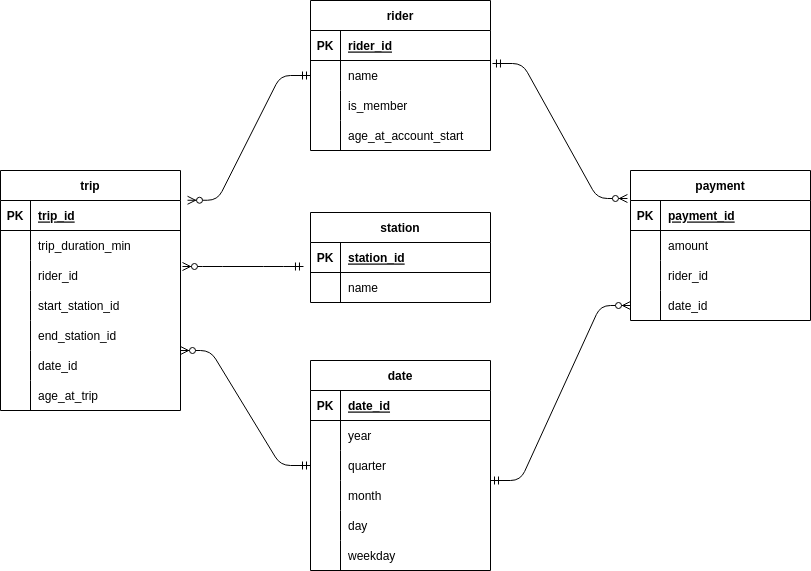

The diagram above was exported from draw.io. Its source (the exported page's mxGraphModel, read from the mxfile embedded in the PNG):
<mxGraphModel dx="1096" dy="787" grid="1" gridSize="10" guides="1" tooltips="1" connect="1" arrows="1" fold="1" page="1" pageScale="1" pageWidth="2339" pageHeight="3300" background="#FFFFFF" math="0" shadow="0">
  <root>
    <mxCell id="0" />
    <mxCell id="1" parent="0" />
    <mxCell id="17" value="trip" style="shape=table;startSize=30;container=1;collapsible=1;childLayout=tableLayout;fixedRows=1;rowLines=0;fontStyle=1;align=center;resizeLast=1;" parent="1" vertex="1">
      <mxGeometry x="130" y="530" width="180" height="240" as="geometry" />
    </mxCell>
    <mxCell id="18" value="" style="shape=tableRow;horizontal=0;startSize=0;swimlaneHead=0;swimlaneBody=0;fillColor=none;collapsible=0;dropTarget=0;points=[[0,0.5],[1,0.5]];portConstraint=eastwest;top=0;left=0;right=0;bottom=1;" parent="17" vertex="1">
      <mxGeometry y="30" width="180" height="30" as="geometry" />
    </mxCell>
    <mxCell id="19" value="PK" style="shape=partialRectangle;connectable=0;fillColor=none;top=0;left=0;bottom=0;right=0;fontStyle=1;overflow=hidden;" parent="18" vertex="1">
      <mxGeometry width="30" height="30" as="geometry">
        <mxRectangle width="30" height="30" as="alternateBounds" />
      </mxGeometry>
    </mxCell>
    <mxCell id="20" value="trip_id" style="shape=partialRectangle;connectable=0;fillColor=none;top=0;left=0;bottom=0;right=0;align=left;spacingLeft=6;fontStyle=5;overflow=hidden;" parent="18" vertex="1">
      <mxGeometry x="30" width="150" height="30" as="geometry">
        <mxRectangle width="150" height="30" as="alternateBounds" />
      </mxGeometry>
    </mxCell>
    <mxCell id="21" value="" style="shape=tableRow;horizontal=0;startSize=0;swimlaneHead=0;swimlaneBody=0;fillColor=none;collapsible=0;dropTarget=0;points=[[0,0.5],[1,0.5]];portConstraint=eastwest;top=0;left=0;right=0;bottom=0;" parent="17" vertex="1">
      <mxGeometry y="60" width="180" height="30" as="geometry" />
    </mxCell>
    <mxCell id="22" value="" style="shape=partialRectangle;connectable=0;fillColor=none;top=0;left=0;bottom=0;right=0;editable=1;overflow=hidden;" parent="21" vertex="1">
      <mxGeometry width="30" height="30" as="geometry">
        <mxRectangle width="30" height="30" as="alternateBounds" />
      </mxGeometry>
    </mxCell>
    <mxCell id="23" value="trip_duration_min" style="shape=partialRectangle;connectable=0;fillColor=none;top=0;left=0;bottom=0;right=0;align=left;spacingLeft=6;overflow=hidden;" parent="21" vertex="1">
      <mxGeometry x="30" width="150" height="30" as="geometry">
        <mxRectangle width="150" height="30" as="alternateBounds" />
      </mxGeometry>
    </mxCell>
    <mxCell id="24" value="" style="shape=tableRow;horizontal=0;startSize=0;swimlaneHead=0;swimlaneBody=0;fillColor=none;collapsible=0;dropTarget=0;points=[[0,0.5],[1,0.5]];portConstraint=eastwest;top=0;left=0;right=0;bottom=0;" parent="17" vertex="1">
      <mxGeometry y="90" width="180" height="30" as="geometry" />
    </mxCell>
    <mxCell id="25" value="" style="shape=partialRectangle;connectable=0;fillColor=none;top=0;left=0;bottom=0;right=0;editable=1;overflow=hidden;" parent="24" vertex="1">
      <mxGeometry width="30" height="30" as="geometry">
        <mxRectangle width="30" height="30" as="alternateBounds" />
      </mxGeometry>
    </mxCell>
    <mxCell id="26" value="rider_id" style="shape=partialRectangle;connectable=0;fillColor=none;top=0;left=0;bottom=0;right=0;align=left;spacingLeft=6;overflow=hidden;" parent="24" vertex="1">
      <mxGeometry x="30" width="150" height="30" as="geometry">
        <mxRectangle width="150" height="30" as="alternateBounds" />
      </mxGeometry>
    </mxCell>
    <mxCell id="27" value="" style="shape=tableRow;horizontal=0;startSize=0;swimlaneHead=0;swimlaneBody=0;fillColor=none;collapsible=0;dropTarget=0;points=[[0,0.5],[1,0.5]];portConstraint=eastwest;top=0;left=0;right=0;bottom=0;" parent="17" vertex="1">
      <mxGeometry y="120" width="180" height="30" as="geometry" />
    </mxCell>
    <mxCell id="28" value="" style="shape=partialRectangle;connectable=0;fillColor=none;top=0;left=0;bottom=0;right=0;editable=1;overflow=hidden;" parent="27" vertex="1">
      <mxGeometry width="30" height="30" as="geometry">
        <mxRectangle width="30" height="30" as="alternateBounds" />
      </mxGeometry>
    </mxCell>
    <mxCell id="29" value="start_station_id" style="shape=partialRectangle;connectable=0;fillColor=none;top=0;left=0;bottom=0;right=0;align=left;spacingLeft=6;overflow=hidden;" parent="27" vertex="1">
      <mxGeometry x="30" width="150" height="30" as="geometry">
        <mxRectangle width="150" height="30" as="alternateBounds" />
      </mxGeometry>
    </mxCell>
    <mxCell id="82" value="" style="shape=tableRow;horizontal=0;startSize=0;swimlaneHead=0;swimlaneBody=0;fillColor=none;collapsible=0;dropTarget=0;points=[[0,0.5],[1,0.5]];portConstraint=eastwest;top=0;left=0;right=0;bottom=0;" parent="17" vertex="1">
      <mxGeometry y="150" width="180" height="30" as="geometry" />
    </mxCell>
    <mxCell id="83" value="" style="shape=partialRectangle;connectable=0;fillColor=none;top=0;left=0;bottom=0;right=0;editable=1;overflow=hidden;" parent="82" vertex="1">
      <mxGeometry width="30" height="30" as="geometry">
        <mxRectangle width="30" height="30" as="alternateBounds" />
      </mxGeometry>
    </mxCell>
    <mxCell id="84" value="end_station_id" style="shape=partialRectangle;connectable=0;fillColor=none;top=0;left=0;bottom=0;right=0;align=left;spacingLeft=6;overflow=hidden;" parent="82" vertex="1">
      <mxGeometry x="30" width="150" height="30" as="geometry">
        <mxRectangle width="150" height="30" as="alternateBounds" />
      </mxGeometry>
    </mxCell>
    <mxCell id="85" value="" style="shape=tableRow;horizontal=0;startSize=0;swimlaneHead=0;swimlaneBody=0;fillColor=none;collapsible=0;dropTarget=0;points=[[0,0.5],[1,0.5]];portConstraint=eastwest;top=0;left=0;right=0;bottom=0;" parent="17" vertex="1">
      <mxGeometry y="180" width="180" height="30" as="geometry" />
    </mxCell>
    <mxCell id="86" value="" style="shape=partialRectangle;connectable=0;fillColor=none;top=0;left=0;bottom=0;right=0;editable=1;overflow=hidden;" parent="85" vertex="1">
      <mxGeometry width="30" height="30" as="geometry">
        <mxRectangle width="30" height="30" as="alternateBounds" />
      </mxGeometry>
    </mxCell>
    <mxCell id="87" value="date_id" style="shape=partialRectangle;connectable=0;fillColor=none;top=0;left=0;bottom=0;right=0;align=left;spacingLeft=6;overflow=hidden;" parent="85" vertex="1">
      <mxGeometry x="30" width="150" height="30" as="geometry">
        <mxRectangle width="150" height="30" as="alternateBounds" />
      </mxGeometry>
    </mxCell>
    <mxCell id="108" value="" style="shape=tableRow;horizontal=0;startSize=0;swimlaneHead=0;swimlaneBody=0;fillColor=none;collapsible=0;dropTarget=0;points=[[0,0.5],[1,0.5]];portConstraint=eastwest;top=0;left=0;right=0;bottom=0;" parent="17" vertex="1">
      <mxGeometry y="210" width="180" height="30" as="geometry" />
    </mxCell>
    <mxCell id="109" value="" style="shape=partialRectangle;connectable=0;fillColor=none;top=0;left=0;bottom=0;right=0;editable=1;overflow=hidden;" parent="108" vertex="1">
      <mxGeometry width="30" height="30" as="geometry">
        <mxRectangle width="30" height="30" as="alternateBounds" />
      </mxGeometry>
    </mxCell>
    <mxCell id="110" value="age_at_trip" style="shape=partialRectangle;connectable=0;fillColor=none;top=0;left=0;bottom=0;right=0;align=left;spacingLeft=6;overflow=hidden;" parent="108" vertex="1">
      <mxGeometry x="30" width="150" height="30" as="geometry">
        <mxRectangle width="150" height="30" as="alternateBounds" />
      </mxGeometry>
    </mxCell>
    <mxCell id="30" value="rider" style="shape=table;startSize=30;container=1;collapsible=1;childLayout=tableLayout;fixedRows=1;rowLines=0;fontStyle=1;align=center;resizeLast=1;" parent="1" vertex="1">
      <mxGeometry x="440" y="360" width="180" height="150" as="geometry" />
    </mxCell>
    <mxCell id="31" value="" style="shape=tableRow;horizontal=0;startSize=0;swimlaneHead=0;swimlaneBody=0;fillColor=none;collapsible=0;dropTarget=0;points=[[0,0.5],[1,0.5]];portConstraint=eastwest;top=0;left=0;right=0;bottom=1;" parent="30" vertex="1">
      <mxGeometry y="30" width="180" height="30" as="geometry" />
    </mxCell>
    <mxCell id="32" value="PK" style="shape=partialRectangle;connectable=0;fillColor=none;top=0;left=0;bottom=0;right=0;fontStyle=1;overflow=hidden;" parent="31" vertex="1">
      <mxGeometry width="30" height="30" as="geometry">
        <mxRectangle width="30" height="30" as="alternateBounds" />
      </mxGeometry>
    </mxCell>
    <mxCell id="33" value="rider_id" style="shape=partialRectangle;connectable=0;fillColor=none;top=0;left=0;bottom=0;right=0;align=left;spacingLeft=6;fontStyle=5;overflow=hidden;" parent="31" vertex="1">
      <mxGeometry x="30" width="150" height="30" as="geometry">
        <mxRectangle width="150" height="30" as="alternateBounds" />
      </mxGeometry>
    </mxCell>
    <mxCell id="34" value="" style="shape=tableRow;horizontal=0;startSize=0;swimlaneHead=0;swimlaneBody=0;fillColor=none;collapsible=0;dropTarget=0;points=[[0,0.5],[1,0.5]];portConstraint=eastwest;top=0;left=0;right=0;bottom=0;" parent="30" vertex="1">
      <mxGeometry y="60" width="180" height="30" as="geometry" />
    </mxCell>
    <mxCell id="35" value="" style="shape=partialRectangle;connectable=0;fillColor=none;top=0;left=0;bottom=0;right=0;editable=1;overflow=hidden;" parent="34" vertex="1">
      <mxGeometry width="30" height="30" as="geometry">
        <mxRectangle width="30" height="30" as="alternateBounds" />
      </mxGeometry>
    </mxCell>
    <mxCell id="36" value="name" style="shape=partialRectangle;connectable=0;fillColor=none;top=0;left=0;bottom=0;right=0;align=left;spacingLeft=6;overflow=hidden;" parent="34" vertex="1">
      <mxGeometry x="30" width="150" height="30" as="geometry">
        <mxRectangle width="150" height="30" as="alternateBounds" />
      </mxGeometry>
    </mxCell>
    <mxCell id="37" value="" style="shape=tableRow;horizontal=0;startSize=0;swimlaneHead=0;swimlaneBody=0;fillColor=none;collapsible=0;dropTarget=0;points=[[0,0.5],[1,0.5]];portConstraint=eastwest;top=0;left=0;right=0;bottom=0;" parent="30" vertex="1">
      <mxGeometry y="90" width="180" height="30" as="geometry" />
    </mxCell>
    <mxCell id="38" value="" style="shape=partialRectangle;connectable=0;fillColor=none;top=0;left=0;bottom=0;right=0;editable=1;overflow=hidden;" parent="37" vertex="1">
      <mxGeometry width="30" height="30" as="geometry">
        <mxRectangle width="30" height="30" as="alternateBounds" />
      </mxGeometry>
    </mxCell>
    <mxCell id="39" value="is_member" style="shape=partialRectangle;connectable=0;fillColor=none;top=0;left=0;bottom=0;right=0;align=left;spacingLeft=6;overflow=hidden;" parent="37" vertex="1">
      <mxGeometry x="30" width="150" height="30" as="geometry">
        <mxRectangle width="150" height="30" as="alternateBounds" />
      </mxGeometry>
    </mxCell>
    <mxCell id="102" value="" style="shape=tableRow;horizontal=0;startSize=0;swimlaneHead=0;swimlaneBody=0;fillColor=none;collapsible=0;dropTarget=0;points=[[0,0.5],[1,0.5]];portConstraint=eastwest;top=0;left=0;right=0;bottom=0;" parent="30" vertex="1">
      <mxGeometry y="120" width="180" height="30" as="geometry" />
    </mxCell>
    <mxCell id="103" value="" style="shape=partialRectangle;connectable=0;fillColor=none;top=0;left=0;bottom=0;right=0;editable=1;overflow=hidden;" parent="102" vertex="1">
      <mxGeometry width="30" height="30" as="geometry">
        <mxRectangle width="30" height="30" as="alternateBounds" />
      </mxGeometry>
    </mxCell>
    <mxCell id="104" value="age_at_account_start" style="shape=partialRectangle;connectable=0;fillColor=none;top=0;left=0;bottom=0;right=0;align=left;spacingLeft=6;overflow=hidden;" parent="102" vertex="1">
      <mxGeometry x="30" width="150" height="30" as="geometry">
        <mxRectangle width="150" height="30" as="alternateBounds" />
      </mxGeometry>
    </mxCell>
    <mxCell id="43" value="station" style="shape=table;startSize=30;container=1;collapsible=1;childLayout=tableLayout;fixedRows=1;rowLines=0;fontStyle=1;align=center;resizeLast=1;" parent="1" vertex="1">
      <mxGeometry x="440" y="572" width="180" height="90" as="geometry" />
    </mxCell>
    <mxCell id="44" value="" style="shape=tableRow;horizontal=0;startSize=0;swimlaneHead=0;swimlaneBody=0;fillColor=none;collapsible=0;dropTarget=0;points=[[0,0.5],[1,0.5]];portConstraint=eastwest;top=0;left=0;right=0;bottom=1;" parent="43" vertex="1">
      <mxGeometry y="30" width="180" height="30" as="geometry" />
    </mxCell>
    <mxCell id="45" value="PK" style="shape=partialRectangle;connectable=0;fillColor=none;top=0;left=0;bottom=0;right=0;fontStyle=1;overflow=hidden;" parent="44" vertex="1">
      <mxGeometry width="30" height="30" as="geometry">
        <mxRectangle width="30" height="30" as="alternateBounds" />
      </mxGeometry>
    </mxCell>
    <mxCell id="46" value="station_id" style="shape=partialRectangle;connectable=0;fillColor=none;top=0;left=0;bottom=0;right=0;align=left;spacingLeft=6;fontStyle=5;overflow=hidden;" parent="44" vertex="1">
      <mxGeometry x="30" width="150" height="30" as="geometry">
        <mxRectangle width="150" height="30" as="alternateBounds" />
      </mxGeometry>
    </mxCell>
    <mxCell id="47" value="" style="shape=tableRow;horizontal=0;startSize=0;swimlaneHead=0;swimlaneBody=0;fillColor=none;collapsible=0;dropTarget=0;points=[[0,0.5],[1,0.5]];portConstraint=eastwest;top=0;left=0;right=0;bottom=0;" parent="43" vertex="1">
      <mxGeometry y="60" width="180" height="30" as="geometry" />
    </mxCell>
    <mxCell id="48" value="" style="shape=partialRectangle;connectable=0;fillColor=none;top=0;left=0;bottom=0;right=0;editable=1;overflow=hidden;" parent="47" vertex="1">
      <mxGeometry width="30" height="30" as="geometry">
        <mxRectangle width="30" height="30" as="alternateBounds" />
      </mxGeometry>
    </mxCell>
    <mxCell id="49" value="name" style="shape=partialRectangle;connectable=0;fillColor=none;top=0;left=0;bottom=0;right=0;align=left;spacingLeft=6;overflow=hidden;" parent="47" vertex="1">
      <mxGeometry x="30" width="150" height="30" as="geometry">
        <mxRectangle width="150" height="30" as="alternateBounds" />
      </mxGeometry>
    </mxCell>
    <mxCell id="56" value="payment" style="shape=table;startSize=30;container=1;collapsible=1;childLayout=tableLayout;fixedRows=1;rowLines=0;fontStyle=1;align=center;resizeLast=1;" parent="1" vertex="1">
      <mxGeometry x="760" y="530" width="180" height="150" as="geometry" />
    </mxCell>
    <mxCell id="57" value="" style="shape=tableRow;horizontal=0;startSize=0;swimlaneHead=0;swimlaneBody=0;fillColor=none;collapsible=0;dropTarget=0;points=[[0,0.5],[1,0.5]];portConstraint=eastwest;top=0;left=0;right=0;bottom=1;" parent="56" vertex="1">
      <mxGeometry y="30" width="180" height="30" as="geometry" />
    </mxCell>
    <mxCell id="58" value="PK" style="shape=partialRectangle;connectable=0;fillColor=none;top=0;left=0;bottom=0;right=0;fontStyle=1;overflow=hidden;" parent="57" vertex="1">
      <mxGeometry width="30" height="30" as="geometry">
        <mxRectangle width="30" height="30" as="alternateBounds" />
      </mxGeometry>
    </mxCell>
    <mxCell id="59" value="payment_id" style="shape=partialRectangle;connectable=0;fillColor=none;top=0;left=0;bottom=0;right=0;align=left;spacingLeft=6;fontStyle=5;overflow=hidden;" parent="57" vertex="1">
      <mxGeometry x="30" width="150" height="30" as="geometry">
        <mxRectangle width="150" height="30" as="alternateBounds" />
      </mxGeometry>
    </mxCell>
    <mxCell id="60" value="" style="shape=tableRow;horizontal=0;startSize=0;swimlaneHead=0;swimlaneBody=0;fillColor=none;collapsible=0;dropTarget=0;points=[[0,0.5],[1,0.5]];portConstraint=eastwest;top=0;left=0;right=0;bottom=0;" parent="56" vertex="1">
      <mxGeometry y="60" width="180" height="30" as="geometry" />
    </mxCell>
    <mxCell id="61" value="" style="shape=partialRectangle;connectable=0;fillColor=none;top=0;left=0;bottom=0;right=0;editable=1;overflow=hidden;" parent="60" vertex="1">
      <mxGeometry width="30" height="30" as="geometry">
        <mxRectangle width="30" height="30" as="alternateBounds" />
      </mxGeometry>
    </mxCell>
    <mxCell id="62" value="amount" style="shape=partialRectangle;connectable=0;fillColor=none;top=0;left=0;bottom=0;right=0;align=left;spacingLeft=6;overflow=hidden;" parent="60" vertex="1">
      <mxGeometry x="30" width="150" height="30" as="geometry">
        <mxRectangle width="150" height="30" as="alternateBounds" />
      </mxGeometry>
    </mxCell>
    <mxCell id="63" value="" style="shape=tableRow;horizontal=0;startSize=0;swimlaneHead=0;swimlaneBody=0;fillColor=none;collapsible=0;dropTarget=0;points=[[0,0.5],[1,0.5]];portConstraint=eastwest;top=0;left=0;right=0;bottom=0;" parent="56" vertex="1">
      <mxGeometry y="90" width="180" height="30" as="geometry" />
    </mxCell>
    <mxCell id="64" value="" style="shape=partialRectangle;connectable=0;fillColor=none;top=0;left=0;bottom=0;right=0;editable=1;overflow=hidden;" parent="63" vertex="1">
      <mxGeometry width="30" height="30" as="geometry">
        <mxRectangle width="30" height="30" as="alternateBounds" />
      </mxGeometry>
    </mxCell>
    <mxCell id="65" value="rider_id" style="shape=partialRectangle;connectable=0;fillColor=none;top=0;left=0;bottom=0;right=0;align=left;spacingLeft=6;overflow=hidden;" parent="63" vertex="1">
      <mxGeometry x="30" width="150" height="30" as="geometry">
        <mxRectangle width="150" height="30" as="alternateBounds" />
      </mxGeometry>
    </mxCell>
    <mxCell id="66" value="" style="shape=tableRow;horizontal=0;startSize=0;swimlaneHead=0;swimlaneBody=0;fillColor=none;collapsible=0;dropTarget=0;points=[[0,0.5],[1,0.5]];portConstraint=eastwest;top=0;left=0;right=0;bottom=0;" parent="56" vertex="1">
      <mxGeometry y="120" width="180" height="30" as="geometry" />
    </mxCell>
    <mxCell id="67" value="" style="shape=partialRectangle;connectable=0;fillColor=none;top=0;left=0;bottom=0;right=0;editable=1;overflow=hidden;" parent="66" vertex="1">
      <mxGeometry width="30" height="30" as="geometry">
        <mxRectangle width="30" height="30" as="alternateBounds" />
      </mxGeometry>
    </mxCell>
    <mxCell id="68" value="date_id" style="shape=partialRectangle;connectable=0;fillColor=none;top=0;left=0;bottom=0;right=0;align=left;spacingLeft=6;overflow=hidden;" parent="66" vertex="1">
      <mxGeometry x="30" width="150" height="30" as="geometry">
        <mxRectangle width="150" height="30" as="alternateBounds" />
      </mxGeometry>
    </mxCell>
    <mxCell id="69" value="date" style="shape=table;startSize=30;container=1;collapsible=1;childLayout=tableLayout;fixedRows=1;rowLines=0;fontStyle=1;align=center;resizeLast=1;" parent="1" vertex="1">
      <mxGeometry x="440" y="720" width="180" height="210" as="geometry" />
    </mxCell>
    <mxCell id="70" value="" style="shape=tableRow;horizontal=0;startSize=0;swimlaneHead=0;swimlaneBody=0;fillColor=none;collapsible=0;dropTarget=0;points=[[0,0.5],[1,0.5]];portConstraint=eastwest;top=0;left=0;right=0;bottom=1;" parent="69" vertex="1">
      <mxGeometry y="30" width="180" height="30" as="geometry" />
    </mxCell>
    <mxCell id="71" value="PK" style="shape=partialRectangle;connectable=0;fillColor=none;top=0;left=0;bottom=0;right=0;fontStyle=1;overflow=hidden;" parent="70" vertex="1">
      <mxGeometry width="30" height="30" as="geometry">
        <mxRectangle width="30" height="30" as="alternateBounds" />
      </mxGeometry>
    </mxCell>
    <mxCell id="72" value="date_id" style="shape=partialRectangle;connectable=0;fillColor=none;top=0;left=0;bottom=0;right=0;align=left;spacingLeft=6;fontStyle=5;overflow=hidden;" parent="70" vertex="1">
      <mxGeometry x="30" width="150" height="30" as="geometry">
        <mxRectangle width="150" height="30" as="alternateBounds" />
      </mxGeometry>
    </mxCell>
    <mxCell id="73" value="" style="shape=tableRow;horizontal=0;startSize=0;swimlaneHead=0;swimlaneBody=0;fillColor=none;collapsible=0;dropTarget=0;points=[[0,0.5],[1,0.5]];portConstraint=eastwest;top=0;left=0;right=0;bottom=0;" parent="69" vertex="1">
      <mxGeometry y="60" width="180" height="30" as="geometry" />
    </mxCell>
    <mxCell id="74" value="" style="shape=partialRectangle;connectable=0;fillColor=none;top=0;left=0;bottom=0;right=0;editable=1;overflow=hidden;" parent="73" vertex="1">
      <mxGeometry width="30" height="30" as="geometry">
        <mxRectangle width="30" height="30" as="alternateBounds" />
      </mxGeometry>
    </mxCell>
    <mxCell id="75" value="year" style="shape=partialRectangle;connectable=0;fillColor=none;top=0;left=0;bottom=0;right=0;align=left;spacingLeft=6;overflow=hidden;" parent="73" vertex="1">
      <mxGeometry x="30" width="150" height="30" as="geometry">
        <mxRectangle width="150" height="30" as="alternateBounds" />
      </mxGeometry>
    </mxCell>
    <mxCell id="76" value="" style="shape=tableRow;horizontal=0;startSize=0;swimlaneHead=0;swimlaneBody=0;fillColor=none;collapsible=0;dropTarget=0;points=[[0,0.5],[1,0.5]];portConstraint=eastwest;top=0;left=0;right=0;bottom=0;" parent="69" vertex="1">
      <mxGeometry y="90" width="180" height="30" as="geometry" />
    </mxCell>
    <mxCell id="77" value="" style="shape=partialRectangle;connectable=0;fillColor=none;top=0;left=0;bottom=0;right=0;editable=1;overflow=hidden;" parent="76" vertex="1">
      <mxGeometry width="30" height="30" as="geometry">
        <mxRectangle width="30" height="30" as="alternateBounds" />
      </mxGeometry>
    </mxCell>
    <mxCell id="78" value="quarter" style="shape=partialRectangle;connectable=0;fillColor=none;top=0;left=0;bottom=0;right=0;align=left;spacingLeft=6;overflow=hidden;" parent="76" vertex="1">
      <mxGeometry x="30" width="150" height="30" as="geometry">
        <mxRectangle width="150" height="30" as="alternateBounds" />
      </mxGeometry>
    </mxCell>
    <mxCell id="79" value="" style="shape=tableRow;horizontal=0;startSize=0;swimlaneHead=0;swimlaneBody=0;fillColor=none;collapsible=0;dropTarget=0;points=[[0,0.5],[1,0.5]];portConstraint=eastwest;top=0;left=0;right=0;bottom=0;" parent="69" vertex="1">
      <mxGeometry y="120" width="180" height="30" as="geometry" />
    </mxCell>
    <mxCell id="80" value="" style="shape=partialRectangle;connectable=0;fillColor=none;top=0;left=0;bottom=0;right=0;editable=1;overflow=hidden;" parent="79" vertex="1">
      <mxGeometry width="30" height="30" as="geometry">
        <mxRectangle width="30" height="30" as="alternateBounds" />
      </mxGeometry>
    </mxCell>
    <mxCell id="81" value="month" style="shape=partialRectangle;connectable=0;fillColor=none;top=0;left=0;bottom=0;right=0;align=left;spacingLeft=6;overflow=hidden;" parent="79" vertex="1">
      <mxGeometry x="30" width="150" height="30" as="geometry">
        <mxRectangle width="150" height="30" as="alternateBounds" />
      </mxGeometry>
    </mxCell>
    <mxCell id="88" value="" style="shape=tableRow;horizontal=0;startSize=0;swimlaneHead=0;swimlaneBody=0;fillColor=none;collapsible=0;dropTarget=0;points=[[0,0.5],[1,0.5]];portConstraint=eastwest;top=0;left=0;right=0;bottom=0;" parent="69" vertex="1">
      <mxGeometry y="150" width="180" height="30" as="geometry" />
    </mxCell>
    <mxCell id="89" value="" style="shape=partialRectangle;connectable=0;fillColor=none;top=0;left=0;bottom=0;right=0;editable=1;overflow=hidden;" parent="88" vertex="1">
      <mxGeometry width="30" height="30" as="geometry">
        <mxRectangle width="30" height="30" as="alternateBounds" />
      </mxGeometry>
    </mxCell>
    <mxCell id="90" value="day" style="shape=partialRectangle;connectable=0;fillColor=none;top=0;left=0;bottom=0;right=0;align=left;spacingLeft=6;overflow=hidden;" parent="88" vertex="1">
      <mxGeometry x="30" width="150" height="30" as="geometry">
        <mxRectangle width="150" height="30" as="alternateBounds" />
      </mxGeometry>
    </mxCell>
    <mxCell id="91" value="" style="shape=tableRow;horizontal=0;startSize=0;swimlaneHead=0;swimlaneBody=0;fillColor=none;collapsible=0;dropTarget=0;points=[[0,0.5],[1,0.5]];portConstraint=eastwest;top=0;left=0;right=0;bottom=0;" parent="69" vertex="1">
      <mxGeometry y="180" width="180" height="30" as="geometry" />
    </mxCell>
    <mxCell id="92" value="" style="shape=partialRectangle;connectable=0;fillColor=none;top=0;left=0;bottom=0;right=0;editable=1;overflow=hidden;" parent="91" vertex="1">
      <mxGeometry width="30" height="30" as="geometry">
        <mxRectangle width="30" height="30" as="alternateBounds" />
      </mxGeometry>
    </mxCell>
    <mxCell id="93" value="weekday" style="shape=partialRectangle;connectable=0;fillColor=none;top=0;left=0;bottom=0;right=0;align=left;spacingLeft=6;overflow=hidden;" parent="91" vertex="1">
      <mxGeometry x="30" width="150" height="30" as="geometry">
        <mxRectangle width="150" height="30" as="alternateBounds" />
      </mxGeometry>
    </mxCell>
    <mxCell id="94" value="" style="edgeStyle=entityRelationEdgeStyle;fontSize=12;html=1;endArrow=ERzeroToMany;startArrow=ERmandOne;exitX=0;exitY=0.5;exitDx=0;exitDy=0;entryX=1.039;entryY=0.124;entryDx=0;entryDy=0;entryPerimeter=0;" parent="1" source="34" target="17" edge="1">
      <mxGeometry width="100" height="100" relative="1" as="geometry">
        <mxPoint x="170" y="430" as="sourcePoint" />
        <mxPoint x="270" y="330" as="targetPoint" />
      </mxGeometry>
    </mxCell>
    <mxCell id="95" value="" style="edgeStyle=entityRelationEdgeStyle;fontSize=12;html=1;endArrow=ERzeroToMany;startArrow=ERmandOne;entryX=1.011;entryY=0.2;entryDx=0;entryDy=0;entryPerimeter=0;exitX=-0.039;exitY=-0.2;exitDx=0;exitDy=0;exitPerimeter=0;" parent="1" source="47" target="24" edge="1">
      <mxGeometry width="100" height="100" relative="1" as="geometry">
        <mxPoint x="380" y="660" as="sourcePoint" />
        <mxPoint x="360" y="670" as="targetPoint" />
      </mxGeometry>
    </mxCell>
    <mxCell id="96" value="" style="edgeStyle=entityRelationEdgeStyle;fontSize=12;html=1;endArrow=ERzeroToMany;startArrow=ERmandOne;entryX=1;entryY=0.75;entryDx=0;entryDy=0;exitX=0;exitY=0.5;exitDx=0;exitDy=0;" parent="1" source="76" target="17" edge="1">
      <mxGeometry width="100" height="100" relative="1" as="geometry">
        <mxPoint x="350" y="850" as="sourcePoint" />
        <mxPoint x="310" y="700" as="targetPoint" />
      </mxGeometry>
    </mxCell>
    <mxCell id="97" value="" style="edgeStyle=entityRelationEdgeStyle;fontSize=12;html=1;endArrow=ERzeroToMany;startArrow=ERmandOne;exitX=1.011;exitY=0.1;exitDx=0;exitDy=0;entryX=-0.017;entryY=-0.067;entryDx=0;entryDy=0;entryPerimeter=0;exitPerimeter=0;" parent="1" source="34" target="57" edge="1">
      <mxGeometry width="100" height="100" relative="1" as="geometry">
        <mxPoint x="882.98" y="320" as="sourcePoint" />
        <mxPoint x="760" y="441.03999999999996" as="targetPoint" />
      </mxGeometry>
    </mxCell>
    <mxCell id="98" value="" style="edgeStyle=entityRelationEdgeStyle;fontSize=12;html=1;endArrow=ERzeroToMany;startArrow=ERmandOne;exitX=1.011;exitY=0.1;exitDx=0;exitDy=0;entryX=0;entryY=0.5;entryDx=0;entryDy=0;exitPerimeter=0;" parent="1" target="66" edge="1">
      <mxGeometry width="100" height="100" relative="1" as="geometry">
        <mxPoint x="620" y="840" as="sourcePoint" />
        <mxPoint x="754.96" y="974.99" as="targetPoint" />
      </mxGeometry>
    </mxCell>
  </root>
</mxGraphModel>